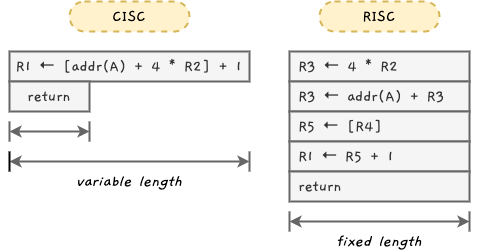

The diagram above was exported from draw.io. Its source (the exported page's mxGraphModel, read from the mxfile embedded in the PNG):
<mxGraphModel dx="1446" dy="694" grid="1" gridSize="10" guides="1" tooltips="1" connect="1" arrows="1" fold="1" page="1" pageScale="1" pageWidth="1169" pageHeight="827" math="0" shadow="0">
  <root>
    <mxCell id="0" />
    <mxCell id="1" parent="0" />
    <mxCell id="2" value="&lt;font style=&quot;font-size: 17px&quot;&gt;R1&amp;nbsp;← [addr(A) + 4 * R2] + 1&lt;/font&gt;" style="rounded=0;whiteSpace=wrap;html=1;shadow=0;glass=0;sketch=0;fontFamily=Gaegu;fontSource=https%3A%2F%2Ffonts.googleapis.com%2Fcss%3Ffamily%3DGaegu;fontSize=17;fontColor=#333333;strokeWidth=2;fillColor=#f5f5f5;strokeColor=#666666;" vertex="1" parent="1">
      <mxGeometry x="40" y="90" width="240" height="30" as="geometry" />
    </mxCell>
    <mxCell id="3" value="return" style="rounded=0;whiteSpace=wrap;html=1;shadow=0;glass=0;sketch=0;fontFamily=Gaegu;fontSource=https%3A%2F%2Ffonts.googleapis.com%2Fcss%3Ffamily%3DGaegu;fontSize=17;fontColor=#333333;strokeWidth=2;fillColor=#f5f5f5;strokeColor=#666666;" vertex="1" parent="1">
      <mxGeometry x="40" y="120" width="80" height="30" as="geometry" />
    </mxCell>
    <mxCell id="4" value="&lt;font style=&quot;font-size: 17px&quot;&gt;&amp;nbsp;R3&amp;nbsp;←&amp;nbsp;4 * R2&lt;/font&gt;" style="rounded=0;whiteSpace=wrap;html=1;shadow=0;glass=0;sketch=0;fontFamily=Gaegu;fontSource=https%3A%2F%2Ffonts.googleapis.com%2Fcss%3Ffamily%3DGaegu;fontSize=17;fontColor=#333333;strokeWidth=2;align=left;fillColor=#f5f5f5;strokeColor=#666666;" vertex="1" parent="1">
      <mxGeometry x="320" y="90" width="180" height="30" as="geometry" />
    </mxCell>
    <mxCell id="5" value="&amp;nbsp;R3&amp;nbsp;← addr(A) + R3" style="rounded=0;whiteSpace=wrap;html=1;shadow=0;glass=0;sketch=0;fontFamily=Gaegu;fontSource=https%3A%2F%2Ffonts.googleapis.com%2Fcss%3Ffamily%3DGaegu;fontSize=17;fontColor=#333333;strokeWidth=2;align=left;fillColor=#f5f5f5;strokeColor=#666666;" vertex="1" parent="1">
      <mxGeometry x="320" y="120" width="180" height="30" as="geometry" />
    </mxCell>
    <mxCell id="6" value="&amp;nbsp;R5&amp;nbsp;← [R4]" style="rounded=0;whiteSpace=wrap;html=1;shadow=0;glass=0;sketch=0;fontFamily=Gaegu;fontSource=https%3A%2F%2Ffonts.googleapis.com%2Fcss%3Ffamily%3DGaegu;fontSize=17;fontColor=#333333;strokeWidth=2;align=left;fillColor=#f5f5f5;strokeColor=#666666;" vertex="1" parent="1">
      <mxGeometry x="320" y="150" width="180" height="30" as="geometry" />
    </mxCell>
    <mxCell id="7" value="&amp;nbsp;R1&amp;nbsp;← R5 + 1" style="rounded=0;whiteSpace=wrap;html=1;shadow=0;glass=0;sketch=0;fontFamily=Gaegu;fontSource=https%3A%2F%2Ffonts.googleapis.com%2Fcss%3Ffamily%3DGaegu;fontSize=17;fontColor=#333333;strokeWidth=2;align=left;fillColor=#f5f5f5;strokeColor=#666666;" vertex="1" parent="1">
      <mxGeometry x="320" y="180" width="180" height="30" as="geometry" />
    </mxCell>
    <mxCell id="8" value="&amp;nbsp;return" style="rounded=0;whiteSpace=wrap;html=1;shadow=0;glass=0;sketch=0;fontFamily=Gaegu;fontSource=https%3A%2F%2Ffonts.googleapis.com%2Fcss%3Ffamily%3DGaegu;fontSize=17;fontColor=#333333;strokeWidth=2;align=left;fillColor=#f5f5f5;strokeColor=#666666;" vertex="1" parent="1">
      <mxGeometry x="320" y="210" width="180" height="30" as="geometry" />
    </mxCell>
    <mxCell id="9" value="" style="endArrow=classic;startArrow=classic;html=1;fontFamily=Gaegu;fontSource=https%3A%2F%2Ffonts.googleapis.com%2Fcss%3Ffamily%3DGaegu;fontSize=17;fontColor=#000000;strokeWidth=2;fillColor=#f5f5f5;strokeColor=#666666;" edge="1" parent="1">
      <mxGeometry width="50" height="50" relative="1" as="geometry">
        <mxPoint x="40" y="170" as="sourcePoint" />
        <mxPoint x="120" y="170" as="targetPoint" />
      </mxGeometry>
    </mxCell>
    <mxCell id="10" value="" style="endArrow=classic;startArrow=classic;html=1;fontFamily=Gaegu;fontSource=https%3A%2F%2Ffonts.googleapis.com%2Fcss%3Ffamily%3DGaegu;fontSize=17;fontColor=#000000;strokeWidth=2;fillColor=#f5f5f5;strokeColor=#666666;" edge="1" parent="1">
      <mxGeometry width="50" height="50" relative="1" as="geometry">
        <mxPoint x="40" y="200" as="sourcePoint" />
        <mxPoint x="280" y="200" as="targetPoint" />
      </mxGeometry>
    </mxCell>
    <mxCell id="11" value="" style="endArrow=none;html=1;fontFamily=Gaegu;fontSource=https%3A%2F%2Ffonts.googleapis.com%2Fcss%3Ffamily%3DGaegu;fontSize=17;fontColor=#000000;strokeWidth=2;fillColor=#f5f5f5;strokeColor=#666666;" edge="1" parent="1">
      <mxGeometry width="50" height="50" relative="1" as="geometry">
        <mxPoint x="40" y="180" as="sourcePoint" />
        <mxPoint x="40" y="160" as="targetPoint" />
      </mxGeometry>
    </mxCell>
    <mxCell id="12" value="" style="endArrow=none;html=1;fontFamily=Gaegu;fontSource=https%3A%2F%2Ffonts.googleapis.com%2Fcss%3Ffamily%3DGaegu;fontSize=17;fontColor=#000000;strokeWidth=2;fillColor=#f5f5f5;strokeColor=#666666;" edge="1" parent="1">
      <mxGeometry width="50" height="50" relative="1" as="geometry">
        <mxPoint x="120" y="180" as="sourcePoint" />
        <mxPoint x="120" y="160" as="targetPoint" />
      </mxGeometry>
    </mxCell>
    <mxCell id="13" value="" style="endArrow=none;html=1;fontFamily=Gaegu;fontSource=https%3A%2F%2Ffonts.googleapis.com%2Fcss%3Ffamily%3DGaegu;fontSize=17;fontColor=#000000;strokeWidth=2;" edge="1" parent="1">
      <mxGeometry width="50" height="50" relative="1" as="geometry">
        <mxPoint x="40" y="210" as="sourcePoint" />
        <mxPoint x="40" y="190" as="targetPoint" />
      </mxGeometry>
    </mxCell>
    <mxCell id="14" value="" style="endArrow=none;html=1;fontFamily=Gaegu;fontSource=https%3A%2F%2Ffonts.googleapis.com%2Fcss%3Ffamily%3DGaegu;fontSize=17;fontColor=#000000;strokeWidth=2;fillColor=#f5f5f5;strokeColor=#666666;" edge="1" parent="1">
      <mxGeometry width="50" height="50" relative="1" as="geometry">
        <mxPoint x="280" y="210" as="sourcePoint" />
        <mxPoint x="280" y="190" as="targetPoint" />
      </mxGeometry>
    </mxCell>
    <mxCell id="15" value="variable length" style="text;html=1;strokeColor=none;fillColor=none;align=center;verticalAlign=middle;whiteSpace=wrap;rounded=0;shadow=0;glass=0;sketch=0;fontFamily=Gaegu;fontSource=https%3A%2F%2Ffonts.googleapis.com%2Fcss%3Ffamily%3DGaegu;fontSize=17;fontColor=#000000;fontStyle=2" vertex="1" parent="1">
      <mxGeometry x="40" y="210" width="240" height="20" as="geometry" />
    </mxCell>
    <mxCell id="16" value="" style="endArrow=classic;startArrow=classic;html=1;fontFamily=Gaegu;fontSource=https%3A%2F%2Ffonts.googleapis.com%2Fcss%3Ffamily%3DGaegu;fontSize=17;fontColor=#000000;strokeWidth=2;fillColor=#f5f5f5;strokeColor=#666666;" edge="1" parent="1">
      <mxGeometry width="50" height="50" relative="1" as="geometry">
        <mxPoint x="320" y="260" as="sourcePoint" />
        <mxPoint x="500" y="260" as="targetPoint" />
      </mxGeometry>
    </mxCell>
    <mxCell id="17" value="" style="endArrow=none;html=1;fontFamily=Gaegu;fontSource=https%3A%2F%2Ffonts.googleapis.com%2Fcss%3Ffamily%3DGaegu;fontSize=17;fontColor=#000000;strokeWidth=2;fillColor=#f5f5f5;strokeColor=#666666;" edge="1" parent="1">
      <mxGeometry width="50" height="50" relative="1" as="geometry">
        <mxPoint x="320" y="270" as="sourcePoint" />
        <mxPoint x="320" y="250" as="targetPoint" />
      </mxGeometry>
    </mxCell>
    <mxCell id="18" value="" style="endArrow=none;html=1;fontFamily=Gaegu;fontSource=https%3A%2F%2Ffonts.googleapis.com%2Fcss%3Ffamily%3DGaegu;fontSize=17;fontColor=#000000;strokeWidth=2;fillColor=#f5f5f5;strokeColor=#666666;" edge="1" parent="1">
      <mxGeometry width="50" height="50" relative="1" as="geometry">
        <mxPoint x="500" y="270" as="sourcePoint" />
        <mxPoint x="500" y="250" as="targetPoint" />
      </mxGeometry>
    </mxCell>
    <mxCell id="19" value="fixed length" style="text;html=1;strokeColor=none;fillColor=none;align=center;verticalAlign=middle;whiteSpace=wrap;rounded=0;shadow=0;glass=0;sketch=0;fontFamily=Gaegu;fontSource=https%3A%2F%2Ffonts.googleapis.com%2Fcss%3Ffamily%3DGaegu;fontSize=17;fontColor=#000000;fontStyle=2" vertex="1" parent="1">
      <mxGeometry x="320" y="270" width="180" height="20" as="geometry" />
    </mxCell>
    <mxCell id="20" value="CISC" style="rounded=1;whiteSpace=wrap;html=1;shadow=0;glass=0;sketch=0;fontFamily=Gaegu;fontSource=https%3A%2F%2Ffonts.googleapis.com%2Fcss%3Ffamily%3DGaegu;fontSize=17;strokeWidth=2;perimeterSpacing=0;arcSize=50;fillColor=#fff2cc;strokeColor=#d6b656;dashed=1;" vertex="1" parent="1">
      <mxGeometry x="100" y="40" width="120" height="30" as="geometry" />
    </mxCell>
    <mxCell id="21" value="RISC" style="rounded=1;whiteSpace=wrap;html=1;shadow=0;glass=0;sketch=0;fontFamily=Gaegu;fontSource=https%3A%2F%2Ffonts.googleapis.com%2Fcss%3Ffamily%3DGaegu;fontSize=17;strokeWidth=2;perimeterSpacing=0;arcSize=50;fillColor=#fff2cc;strokeColor=#d6b656;dashed=1;" vertex="1" parent="1">
      <mxGeometry x="350" y="40" width="120" height="30" as="geometry" />
    </mxCell>
  </root>
</mxGraphModel>